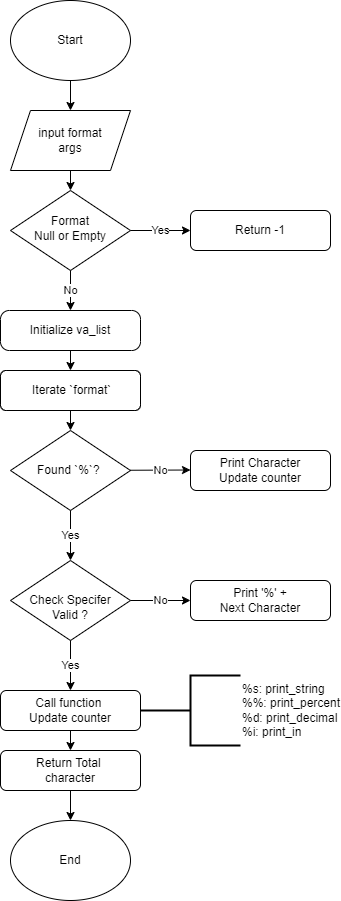

The diagram above was exported from draw.io. Its source (the exported page's mxGraphModel, read from the mxfile embedded in the PNG):
<mxGraphModel dx="676" dy="1671" grid="1" gridSize="10" guides="1" tooltips="1" connect="1" arrows="1" fold="1" page="1" pageScale="1" pageWidth="827" pageHeight="1169" math="0" shadow="0">
  <root>
    <mxCell id="WIyWlLk6GJQsqaUBKTNV-0" />
    <mxCell id="WIyWlLk6GJQsqaUBKTNV-1" parent="WIyWlLk6GJQsqaUBKTNV-0" />
    <mxCell id="WIyWlLk6GJQsqaUBKTNV-6" value="Format&lt;div&gt;Null or Empty&lt;/div&gt;" style="rhombus;whiteSpace=wrap;html=1;shadow=0;fontFamily=Helvetica;fontSize=12;align=center;strokeWidth=1;spacing=6;spacingTop=-4;gradientColor=none;fillColor=none;fillStyle=cross-hatch;" parent="WIyWlLk6GJQsqaUBKTNV-1" vertex="1">
      <mxGeometry x="260" y="150" width="120" height="80" as="geometry" />
    </mxCell>
    <mxCell id="WIyWlLk6GJQsqaUBKTNV-7" value="Return -1" style="rounded=1;whiteSpace=wrap;html=1;fontSize=12;glass=0;strokeWidth=1;shadow=0;gradientColor=none;fillColor=none;fillStyle=cross-hatch;" parent="WIyWlLk6GJQsqaUBKTNV-1" vertex="1">
      <mxGeometry x="440" y="170" width="140" height="40" as="geometry" />
    </mxCell>
    <mxCell id="lGeUj9V9o5H5YiiNC5aw-0" value="Start" style="ellipse;whiteSpace=wrap;html=1;gradientColor=none;fillColor=none;fillStyle=cross-hatch;" parent="WIyWlLk6GJQsqaUBKTNV-1" vertex="1">
      <mxGeometry x="260" y="-40" width="120" height="80" as="geometry" />
    </mxCell>
    <mxCell id="lGeUj9V9o5H5YiiNC5aw-1" value="Initialize va_list" style="rounded=1;whiteSpace=wrap;html=1;gradientColor=none;arcSize=22;fillColor=none;fillStyle=cross-hatch;" parent="WIyWlLk6GJQsqaUBKTNV-1" vertex="1">
      <mxGeometry x="250" y="270" width="140" height="40" as="geometry" />
    </mxCell>
    <mxCell id="lGeUj9V9o5H5YiiNC5aw-2" style="edgeStyle=orthogonalEdgeStyle;rounded=0;orthogonalLoop=1;jettySize=auto;html=1;exitX=0.5;exitY=1;exitDx=0;exitDy=0;" parent="WIyWlLk6GJQsqaUBKTNV-1" source="lGeUj9V9o5H5YiiNC5aw-1" target="lGeUj9V9o5H5YiiNC5aw-1" edge="1">
      <mxGeometry relative="1" as="geometry" />
    </mxCell>
    <mxCell id="lGeUj9V9o5H5YiiNC5aw-4" value="&amp;nbsp;Iterate `format`" style="rounded=1;whiteSpace=wrap;html=1;gradientColor=none;arcSize=14;fillColor=none;fillStyle=cross-hatch;" parent="WIyWlLk6GJQsqaUBKTNV-1" vertex="1">
      <mxGeometry x="250" y="330" width="140" height="40" as="geometry" />
    </mxCell>
    <mxCell id="lGeUj9V9o5H5YiiNC5aw-6" value="&amp;nbsp;Found `&lt;span class=&quot;hljs-operator&quot;&gt;%&lt;/span&gt;`?&amp;nbsp;&amp;nbsp;" style="rhombus;whiteSpace=wrap;html=1;gradientColor=none;fillColor=none;fillStyle=cross-hatch;" parent="WIyWlLk6GJQsqaUBKTNV-1" vertex="1">
      <mxGeometry x="260" y="390" width="120" height="80" as="geometry" />
    </mxCell>
    <mxCell id="lGeUj9V9o5H5YiiNC5aw-13" value="Call function&amp;nbsp;&lt;div&gt;Update counter&lt;/div&gt;" style="rounded=1;whiteSpace=wrap;html=1;gradientColor=none;fillColor=none;fillStyle=cross-hatch;" parent="WIyWlLk6GJQsqaUBKTNV-1" vertex="1">
      <mxGeometry x="250" y="650" width="140" height="40" as="geometry" />
    </mxCell>
    <mxCell id="lGeUj9V9o5H5YiiNC5aw-19" value="Return Total&amp;nbsp;&lt;div&gt;character&lt;/div&gt;" style="rounded=1;whiteSpace=wrap;html=1;gradientColor=none;fillColor=none;fillStyle=cross-hatch;" parent="WIyWlLk6GJQsqaUBKTNV-1" vertex="1">
      <mxGeometry x="250" y="710" width="140" height="40" as="geometry" />
    </mxCell>
    <mxCell id="lGeUj9V9o5H5YiiNC5aw-20" value="&lt;div&gt;&lt;br&gt;&lt;/div&gt;Check Specifer&lt;div&gt;Valid ?&lt;/div&gt;" style="rhombus;whiteSpace=wrap;html=1;gradientColor=none;fillColor=none;fillStyle=cross-hatch;" parent="WIyWlLk6GJQsqaUBKTNV-1" vertex="1">
      <mxGeometry x="260" y="520" width="120" height="80" as="geometry" />
    </mxCell>
    <mxCell id="lGeUj9V9o5H5YiiNC5aw-21" value="Print '%' +&lt;div&gt;Next Character&lt;/div&gt;" style="rounded=1;whiteSpace=wrap;html=1;gradientColor=none;fillColor=none;fillStyle=cross-hatch;" parent="WIyWlLk6GJQsqaUBKTNV-1" vertex="1">
      <mxGeometry x="440" y="540" width="140" height="40" as="geometry" />
    </mxCell>
    <mxCell id="lGeUj9V9o5H5YiiNC5aw-29" value="No" style="endArrow=classic;html=1;rounded=0;entryX=0.5;entryY=0;entryDx=0;entryDy=0;exitX=0.5;exitY=1;exitDx=0;exitDy=0;" parent="WIyWlLk6GJQsqaUBKTNV-1" source="WIyWlLk6GJQsqaUBKTNV-6" target="lGeUj9V9o5H5YiiNC5aw-1" edge="1">
      <mxGeometry width="50" height="50" relative="1" as="geometry">
        <mxPoint x="310" y="305" as="sourcePoint" />
        <mxPoint x="320" y="255" as="targetPoint" />
      </mxGeometry>
    </mxCell>
    <mxCell id="lGeUj9V9o5H5YiiNC5aw-30" value="Yes" style="endArrow=classic;html=1;rounded=0;entryX=0;entryY=0.5;entryDx=0;entryDy=0;exitX=1;exitY=0.5;exitDx=0;exitDy=0;" parent="WIyWlLk6GJQsqaUBKTNV-1" source="WIyWlLk6GJQsqaUBKTNV-6" target="WIyWlLk6GJQsqaUBKTNV-7" edge="1">
      <mxGeometry width="50" height="50" relative="1" as="geometry">
        <mxPoint x="310" y="310" as="sourcePoint" />
        <mxPoint x="360" y="260" as="targetPoint" />
      </mxGeometry>
    </mxCell>
    <mxCell id="lGeUj9V9o5H5YiiNC5aw-31" value="" style="endArrow=classic;html=1;rounded=0;entryX=0.5;entryY=0;entryDx=0;entryDy=0;exitX=0.5;exitY=1;exitDx=0;exitDy=0;" parent="WIyWlLk6GJQsqaUBKTNV-1" source="lGeUj9V9o5H5YiiNC5aw-4" target="lGeUj9V9o5H5YiiNC5aw-6" edge="1">
      <mxGeometry width="50" height="50" relative="1" as="geometry">
        <mxPoint x="310" y="400" as="sourcePoint" />
        <mxPoint x="360" y="350" as="targetPoint" />
      </mxGeometry>
    </mxCell>
    <mxCell id="lGeUj9V9o5H5YiiNC5aw-32" value="" style="endArrow=classic;html=1;rounded=0;entryX=0.5;entryY=0;entryDx=0;entryDy=0;exitX=0.5;exitY=1;exitDx=0;exitDy=0;" parent="WIyWlLk6GJQsqaUBKTNV-1" source="lGeUj9V9o5H5YiiNC5aw-1" target="lGeUj9V9o5H5YiiNC5aw-4" edge="1">
      <mxGeometry width="50" height="50" relative="1" as="geometry">
        <mxPoint x="310" y="400" as="sourcePoint" />
        <mxPoint x="360" y="350" as="targetPoint" />
      </mxGeometry>
    </mxCell>
    <mxCell id="lGeUj9V9o5H5YiiNC5aw-34" value="Yes" style="endArrow=classic;html=1;rounded=0;exitX=0.5;exitY=1;exitDx=0;exitDy=0;entryX=0.5;entryY=0;entryDx=0;entryDy=0;" parent="WIyWlLk6GJQsqaUBKTNV-1" source="lGeUj9V9o5H5YiiNC5aw-6" target="lGeUj9V9o5H5YiiNC5aw-20" edge="1">
      <mxGeometry width="50" height="50" relative="1" as="geometry">
        <mxPoint x="310" y="520" as="sourcePoint" />
        <mxPoint x="360" y="470" as="targetPoint" />
      </mxGeometry>
    </mxCell>
    <mxCell id="lGeUj9V9o5H5YiiNC5aw-35" value="No" style="endArrow=classic;html=1;rounded=0;entryX=0;entryY=0.5;entryDx=0;entryDy=0;exitX=1;exitY=0.5;exitDx=0;exitDy=0;" parent="WIyWlLk6GJQsqaUBKTNV-1" source="lGeUj9V9o5H5YiiNC5aw-20" target="lGeUj9V9o5H5YiiNC5aw-21" edge="1">
      <mxGeometry width="50" height="50" relative="1" as="geometry">
        <mxPoint x="310" y="660" as="sourcePoint" />
        <mxPoint x="360" y="610" as="targetPoint" />
      </mxGeometry>
    </mxCell>
    <mxCell id="lGeUj9V9o5H5YiiNC5aw-36" value="Yes" style="endArrow=classic;html=1;rounded=0;entryX=0.5;entryY=0;entryDx=0;entryDy=0;exitX=0.5;exitY=1;exitDx=0;exitDy=0;" parent="WIyWlLk6GJQsqaUBKTNV-1" source="lGeUj9V9o5H5YiiNC5aw-20" target="lGeUj9V9o5H5YiiNC5aw-13" edge="1">
      <mxGeometry width="50" height="50" relative="1" as="geometry">
        <mxPoint x="310" y="660" as="sourcePoint" />
        <mxPoint x="360" y="610" as="targetPoint" />
      </mxGeometry>
    </mxCell>
    <mxCell id="lGeUj9V9o5H5YiiNC5aw-37" value="" style="endArrow=classic;html=1;rounded=0;entryX=0.5;entryY=0;entryDx=0;entryDy=0;exitX=0.5;exitY=1;exitDx=0;exitDy=0;" parent="WIyWlLk6GJQsqaUBKTNV-1" source="lGeUj9V9o5H5YiiNC5aw-13" edge="1">
      <mxGeometry width="50" height="50" relative="1" as="geometry">
        <mxPoint x="310" y="660" as="sourcePoint" />
        <mxPoint x="320" y="710" as="targetPoint" />
      </mxGeometry>
    </mxCell>
    <mxCell id="lGeUj9V9o5H5YiiNC5aw-45" value="End" style="ellipse;whiteSpace=wrap;html=1;gradientColor=none;fillColor=none;fillStyle=cross-hatch;" parent="WIyWlLk6GJQsqaUBKTNV-1" vertex="1">
      <mxGeometry x="260" y="780" width="120" height="80" as="geometry" />
    </mxCell>
    <mxCell id="lGeUj9V9o5H5YiiNC5aw-46" value="" style="endArrow=classic;html=1;rounded=0;exitX=0.5;exitY=1;exitDx=0;exitDy=0;entryX=0.5;entryY=0;entryDx=0;entryDy=0;" parent="WIyWlLk6GJQsqaUBKTNV-1" source="lGeUj9V9o5H5YiiNC5aw-19" target="lGeUj9V9o5H5YiiNC5aw-45" edge="1">
      <mxGeometry width="50" height="50" relative="1" as="geometry">
        <mxPoint x="320" y="1140" as="sourcePoint" />
        <mxPoint x="370" y="1090" as="targetPoint" />
      </mxGeometry>
    </mxCell>
    <mxCell id="gqtcY0wVuPQkIwNZKLBj-1" value="Print Character&lt;div&gt;Update counter&lt;/div&gt;" style="rounded=1;whiteSpace=wrap;html=1;gradientColor=none;fillColor=none;fillStyle=cross-hatch;" parent="WIyWlLk6GJQsqaUBKTNV-1" vertex="1">
      <mxGeometry x="440" y="410" width="140" height="40" as="geometry" />
    </mxCell>
    <mxCell id="gqtcY0wVuPQkIwNZKLBj-2" value="No" style="endArrow=classic;html=1;rounded=0;entryX=0;entryY=0.5;entryDx=0;entryDy=0;" parent="WIyWlLk6GJQsqaUBKTNV-1" source="lGeUj9V9o5H5YiiNC5aw-6" edge="1">
      <mxGeometry width="50" height="50" relative="1" as="geometry">
        <mxPoint x="380" y="429.5" as="sourcePoint" />
        <mxPoint x="440" y="429.5" as="targetPoint" />
      </mxGeometry>
    </mxCell>
    <mxCell id="10YpwDLgU6jCfmlktC1k-0" value="input format&lt;div&gt;args&lt;/div&gt;" style="shape=parallelogram;perimeter=parallelogramPerimeter;whiteSpace=wrap;html=1;fixedSize=1;gradientColor=none;fillColor=none;" vertex="1" parent="WIyWlLk6GJQsqaUBKTNV-1">
      <mxGeometry x="260" y="70" width="120" height="60" as="geometry" />
    </mxCell>
    <mxCell id="10YpwDLgU6jCfmlktC1k-5" value="&lt;div&gt;&lt;span style=&quot;white-space-collapse: collapse;&quot;&gt;%s: print_string&lt;/span&gt;&lt;/div&gt;&lt;div&gt;&lt;span style=&quot;white-space-collapse: collapse;&quot;&gt;%%: print_percent&lt;/span&gt;&lt;/div&gt;&lt;div&gt;&lt;span style=&quot;white-space-collapse: collapse;&quot;&gt;%d: print_decimal&lt;/span&gt;&lt;/div&gt;&lt;div&gt;&lt;span style=&quot;white-space-collapse: collapse;&quot;&gt;%i: print_in&lt;/span&gt;&lt;/div&gt;" style="strokeWidth=2;html=1;shape=mxgraph.flowchart.annotation_2;align=left;labelPosition=right;pointerEvents=1;" vertex="1" parent="WIyWlLk6GJQsqaUBKTNV-1">
      <mxGeometry x="390" y="635" width="100" height="70" as="geometry" />
    </mxCell>
    <mxCell id="10YpwDLgU6jCfmlktC1k-7" value="" style="endArrow=classic;html=1;rounded=0;exitX=0.5;exitY=1;exitDx=0;exitDy=0;entryX=0.5;entryY=0;entryDx=0;entryDy=0;" edge="1" parent="WIyWlLk6GJQsqaUBKTNV-1" source="lGeUj9V9o5H5YiiNC5aw-0" target="10YpwDLgU6jCfmlktC1k-0">
      <mxGeometry width="50" height="50" relative="1" as="geometry">
        <mxPoint x="320" y="260" as="sourcePoint" />
        <mxPoint x="370" y="210" as="targetPoint" />
      </mxGeometry>
    </mxCell>
    <mxCell id="10YpwDLgU6jCfmlktC1k-8" value="" style="endArrow=classic;html=1;rounded=0;exitX=0.5;exitY=1;exitDx=0;exitDy=0;entryX=0.5;entryY=0;entryDx=0;entryDy=0;" edge="1" parent="WIyWlLk6GJQsqaUBKTNV-1" source="10YpwDLgU6jCfmlktC1k-0" target="WIyWlLk6GJQsqaUBKTNV-6">
      <mxGeometry width="50" height="50" relative="1" as="geometry">
        <mxPoint x="320" y="260" as="sourcePoint" />
        <mxPoint x="370" y="210" as="targetPoint" />
      </mxGeometry>
    </mxCell>
  </root>
</mxGraphModel>